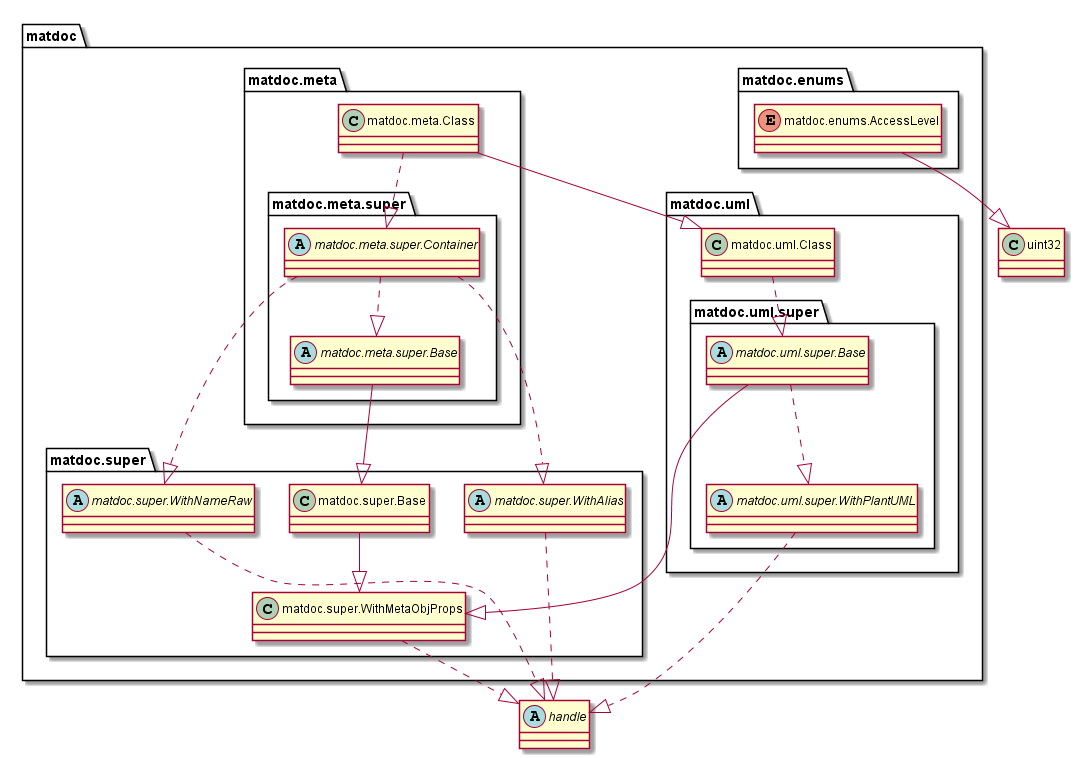

The diagram above was rendered by PlantUML. Its source (embedded in the PNG):
@startuml

set namespaceSeparator none

abstract class handle {
}

class uint32 {
}

package matdoc {

   package matdoc.enums {
   
      enum matdoc.enums.AccessLevel {
      }
   
   }

   package matdoc.meta {
   
      class matdoc.meta.Class {
      }
   
      package matdoc.meta.super {
      
         abstract class matdoc.meta.super.Base {
         }
      
         abstract class matdoc.meta.super.Container {
         }
      
      }
   
   }

   package matdoc.super {
   
      class matdoc.super.Base {
      }
   
      abstract class matdoc.super.WithAlias {
      }
   
      class matdoc.super.WithMetaObjProps {
      }
   
      abstract class matdoc.super.WithNameRaw {
      }
   
   }

   package matdoc.uml {
   
      class matdoc.uml.Class {
      }
   
      package matdoc.uml.super {
      
         abstract class matdoc.uml.super.Base {
         }
      
         abstract class matdoc.uml.super.WithPlantUML {
         }
      
      }
   
   }

}


matdoc.enums.AccessLevel --|> uint32
matdoc.meta.Class ..|> matdoc.meta.super.Container
matdoc.meta.Class --|> matdoc.uml.Class
matdoc.meta.super.Base --|> matdoc.super.Base
matdoc.meta.super.Container ..|> matdoc.meta.super.Base
matdoc.meta.super.Container ..|> matdoc.super.WithNameRaw
matdoc.meta.super.Container ..|> matdoc.super.WithAlias
matdoc.super.Base --|> matdoc.super.WithMetaObjProps
matdoc.super.WithAlias ..|> handle
matdoc.super.WithMetaObjProps ..|> handle
matdoc.super.WithNameRaw ..|> handle
matdoc.uml.Class ..|> matdoc.uml.super.Base
matdoc.uml.super.Base --|> matdoc.super.WithMetaObjProps
matdoc.uml.super.Base ..|> matdoc.uml.super.WithPlantUML
matdoc.uml.super.WithPlantUML ..|> handle

@enduml